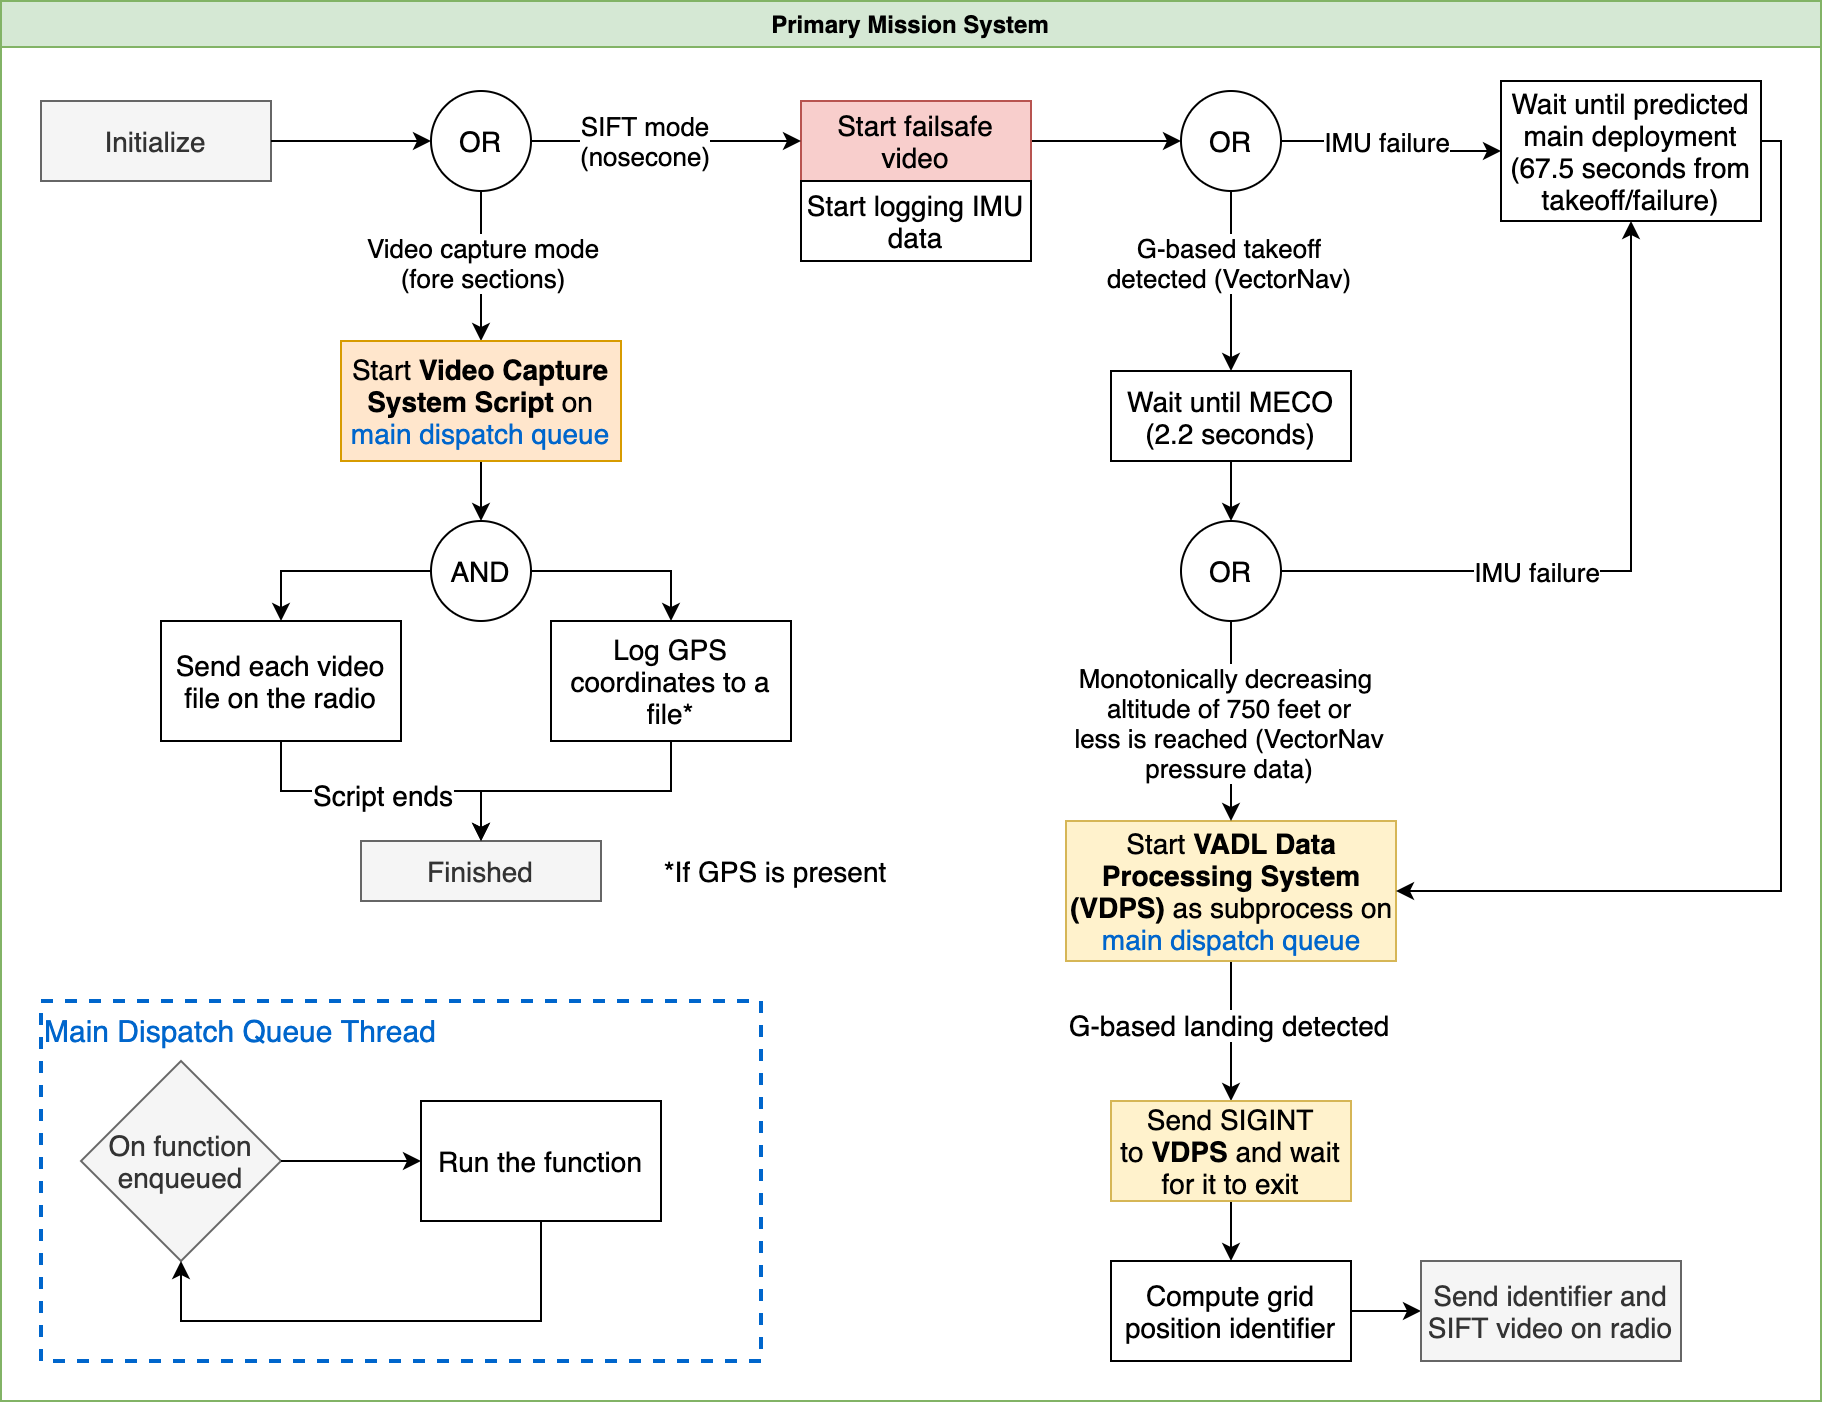

The diagram above was exported from draw.io. Its source (the exported page's mxGraphModel, read from the mxfile embedded in the PNG):
<mxGraphModel dx="946" dy="660" grid="1" gridSize="10" guides="1" tooltips="1" connect="1" arrows="1" fold="1" page="1" pageScale="1" pageWidth="850" pageHeight="1100" math="0" shadow="0">
  <root>
    <mxCell id="5hZxdiodgLzv2QLlxwe8-0" />
    <mxCell id="5hZxdiodgLzv2QLlxwe8-1" parent="5hZxdiodgLzv2QLlxwe8-0" />
    <mxCell id="5hZxdiodgLzv2QLlxwe8-2" value="Primary Mission System" style="swimlane;fillColor=#d5e8d4;strokeColor=#82b366;" parent="5hZxdiodgLzv2QLlxwe8-1" vertex="1">
      <mxGeometry x="160" y="270" width="910" height="700" as="geometry" />
    </mxCell>
    <mxCell id="5hZxdiodgLzv2QLlxwe8-3" value="Initialize" style="rounded=0;whiteSpace=wrap;html=1;fillColor=#f5f5f5;strokeColor=#666666;fontColor=#333333;fontSize=14;" parent="5hZxdiodgLzv2QLlxwe8-2" vertex="1">
      <mxGeometry x="20" y="50" width="115" height="40" as="geometry" />
    </mxCell>
    <mxCell id="5hZxdiodgLzv2QLlxwe8-4" value="" style="edgeStyle=orthogonalEdgeStyle;rounded=0;orthogonalLoop=1;jettySize=auto;html=1;" parent="5hZxdiodgLzv2QLlxwe8-2" source="5hZxdiodgLzv2QLlxwe8-6" edge="1">
      <mxGeometry relative="1" as="geometry">
        <mxPoint x="240" y="170" as="targetPoint" />
      </mxGeometry>
    </mxCell>
    <mxCell id="5hZxdiodgLzv2QLlxwe8-5" value="Video capture mode&lt;br style=&quot;font-size: 13px;&quot;&gt;(fore sections)" style="edgeLabel;html=1;align=center;verticalAlign=middle;resizable=0;points=[];fontSize=13;" parent="5hZxdiodgLzv2QLlxwe8-4" vertex="1" connectable="0">
      <mxGeometry x="-0.0667" relative="1" as="geometry">
        <mxPoint as="offset" />
      </mxGeometry>
    </mxCell>
    <mxCell id="5hZxdiodgLzv2QLlxwe8-6" value="OR" style="ellipse;whiteSpace=wrap;html=1;aspect=fixed;fontSize=14;" parent="5hZxdiodgLzv2QLlxwe8-2" vertex="1">
      <mxGeometry x="215" y="45" width="50" height="50" as="geometry" />
    </mxCell>
    <mxCell id="5hZxdiodgLzv2QLlxwe8-7" value="" style="edgeStyle=orthogonalEdgeStyle;rounded=0;orthogonalLoop=1;jettySize=auto;html=1;entryX=0.5;entryY=0;entryDx=0;entryDy=0;" parent="5hZxdiodgLzv2QLlxwe8-2" source="5hZxdiodgLzv2QLlxwe8-8" target="5hZxdiodgLzv2QLlxwe8-22" edge="1">
      <mxGeometry relative="1" as="geometry">
        <mxPoint x="240" y="280" as="targetPoint" />
      </mxGeometry>
    </mxCell>
    <mxCell id="5hZxdiodgLzv2QLlxwe8-8" value="Start&amp;nbsp;&lt;span style=&quot;font-weight: 700; font-size: 14px;&quot;&gt;Video Capture System Script&lt;/span&gt;&amp;nbsp;on &lt;font color=&quot;#0066cc&quot; style=&quot;font-size: 14px;&quot;&gt;main dispatch queue&lt;/font&gt;" style="rounded=0;whiteSpace=wrap;html=1;fillColor=#ffe6cc;strokeColor=#d79b00;fontSize=14;" parent="5hZxdiodgLzv2QLlxwe8-2" vertex="1">
      <mxGeometry x="170" y="170" width="140" height="60" as="geometry" />
    </mxCell>
    <mxCell id="5hZxdiodgLzv2QLlxwe8-9" value="" style="edgeStyle=orthogonalEdgeStyle;rounded=0;orthogonalLoop=1;jettySize=auto;html=1;exitX=0.5;exitY=1;exitDx=0;exitDy=0;" parent="5hZxdiodgLzv2QLlxwe8-2" source="5hZxdiodgLzv2QLlxwe8-29" target="5hZxdiodgLzv2QLlxwe8-11" edge="1">
      <mxGeometry relative="1" as="geometry">
        <mxPoint x="659.9999999999995" y="180" as="sourcePoint" />
      </mxGeometry>
    </mxCell>
    <mxCell id="5hZxdiodgLzv2QLlxwe8-10" value="" style="edgeStyle=orthogonalEdgeStyle;rounded=0;orthogonalLoop=1;jettySize=auto;html=1;fontSize=14;" parent="5hZxdiodgLzv2QLlxwe8-2" source="5hZxdiodgLzv2QLlxwe8-11" target="5hZxdiodgLzv2QLlxwe8-38" edge="1">
      <mxGeometry relative="1" as="geometry" />
    </mxCell>
    <mxCell id="5hZxdiodgLzv2QLlxwe8-11" value="Wait until MECO (2.2 seconds)" style="whiteSpace=wrap;html=1;fontSize=14;" parent="5hZxdiodgLzv2QLlxwe8-2" vertex="1">
      <mxGeometry x="555" y="185" width="120" height="45" as="geometry" />
    </mxCell>
    <mxCell id="5hZxdiodgLzv2QLlxwe8-12" value="" style="edgeStyle=orthogonalEdgeStyle;rounded=0;orthogonalLoop=1;jettySize=auto;html=1;fontSize=14;" parent="5hZxdiodgLzv2QLlxwe8-2" source="5hZxdiodgLzv2QLlxwe8-14" target="5hZxdiodgLzv2QLlxwe8-43" edge="1">
      <mxGeometry relative="1" as="geometry" />
    </mxCell>
    <mxCell id="5hZxdiodgLzv2QLlxwe8-13" value="G-based landing detected" style="edgeLabel;html=1;align=center;verticalAlign=middle;resizable=0;points=[];fontSize=14;" parent="5hZxdiodgLzv2QLlxwe8-12" vertex="1" connectable="0">
      <mxGeometry x="-0.1042" y="-2" relative="1" as="geometry">
        <mxPoint as="offset" />
      </mxGeometry>
    </mxCell>
    <mxCell id="5hZxdiodgLzv2QLlxwe8-14" value="Start &lt;b style=&quot;font-size: 14px&quot;&gt;VADL Data Processing System (VDPS) &lt;/b&gt;as subprocess on &lt;font color=&quot;#0066cc&quot;&gt;main dispatch queue&lt;/font&gt;" style="whiteSpace=wrap;html=1;fillColor=#fff2cc;strokeColor=#d6b656;fontSize=14;" parent="5hZxdiodgLzv2QLlxwe8-2" vertex="1">
      <mxGeometry x="532.5" y="410" width="165" height="70" as="geometry" />
    </mxCell>
    <mxCell id="5hZxdiodgLzv2QLlxwe8-15" style="edgeStyle=orthogonalEdgeStyle;rounded=0;orthogonalLoop=1;jettySize=auto;html=1;exitX=1;exitY=0.5;exitDx=0;exitDy=0;entryX=0;entryY=0.5;entryDx=0;entryDy=0;" parent="5hZxdiodgLzv2QLlxwe8-2" source="5hZxdiodgLzv2QLlxwe8-16" target="5hZxdiodgLzv2QLlxwe8-29" edge="1">
      <mxGeometry relative="1" as="geometry" />
    </mxCell>
    <mxCell id="5hZxdiodgLzv2QLlxwe8-16" value="Start failsafe video" style="rounded=0;whiteSpace=wrap;html=1;fillColor=#f8cecc;strokeColor=#b85450;fontSize=14;" parent="5hZxdiodgLzv2QLlxwe8-2" vertex="1">
      <mxGeometry x="400" y="50" width="115" height="40" as="geometry" />
    </mxCell>
    <mxCell id="5hZxdiodgLzv2QLlxwe8-17" value="&lt;span style=&quot;text-align: left; font-size: 13px;&quot;&gt;G-based takeoff&lt;br style=&quot;font-size: 13px;&quot;&gt;detected (VectorNav)&lt;/span&gt;" style="edgeLabel;html=1;align=center;verticalAlign=middle;resizable=0;points=[];fontSize=13;" parent="5hZxdiodgLzv2QLlxwe8-2" vertex="1" connectable="0">
      <mxGeometry x="613.7535294117648" y="130" as="geometry" />
    </mxCell>
    <mxCell id="5hZxdiodgLzv2QLlxwe8-18" value="Log GPS coordinates to a file*" style="whiteSpace=wrap;html=1;fontSize=14;" parent="5hZxdiodgLzv2QLlxwe8-2" vertex="1">
      <mxGeometry x="275" y="310" width="120" height="60" as="geometry" />
    </mxCell>
    <mxCell id="5hZxdiodgLzv2QLlxwe8-19" style="edgeStyle=orthogonalEdgeStyle;rounded=0;orthogonalLoop=1;jettySize=auto;html=1;entryX=0.5;entryY=0;entryDx=0;entryDy=0;exitX=1;exitY=0.5;exitDx=0;exitDy=0;" parent="5hZxdiodgLzv2QLlxwe8-2" source="5hZxdiodgLzv2QLlxwe8-22" target="5hZxdiodgLzv2QLlxwe8-18" edge="1">
      <mxGeometry relative="1" as="geometry">
        <mxPoint x="80" y="-450" as="sourcePoint" />
        <Array as="points">
          <mxPoint x="335" y="285" />
        </Array>
      </mxGeometry>
    </mxCell>
    <mxCell id="5hZxdiodgLzv2QLlxwe8-20" value="Send each video file on the radio" style="whiteSpace=wrap;html=1;fontSize=14;" parent="5hZxdiodgLzv2QLlxwe8-2" vertex="1">
      <mxGeometry x="80" y="310" width="120" height="60" as="geometry" />
    </mxCell>
    <mxCell id="5hZxdiodgLzv2QLlxwe8-21" style="edgeStyle=orthogonalEdgeStyle;rounded=0;orthogonalLoop=1;jettySize=auto;html=1;exitX=0;exitY=0.5;exitDx=0;exitDy=0;entryX=0.5;entryY=0;entryDx=0;entryDy=0;" parent="5hZxdiodgLzv2QLlxwe8-2" source="5hZxdiodgLzv2QLlxwe8-22" target="5hZxdiodgLzv2QLlxwe8-20" edge="1">
      <mxGeometry relative="1" as="geometry" />
    </mxCell>
    <mxCell id="5hZxdiodgLzv2QLlxwe8-22" value="AND" style="ellipse;whiteSpace=wrap;html=1;aspect=fixed;fontSize=14;" parent="5hZxdiodgLzv2QLlxwe8-2" vertex="1">
      <mxGeometry x="215" y="260" width="50" height="50" as="geometry" />
    </mxCell>
    <mxCell id="5hZxdiodgLzv2QLlxwe8-23" value="Finished" style="whiteSpace=wrap;html=1;fillColor=#f5f5f5;strokeColor=#666666;fontColor=#333333;fontSize=14;" parent="5hZxdiodgLzv2QLlxwe8-2" vertex="1">
      <mxGeometry x="180" y="420" width="120" height="30" as="geometry" />
    </mxCell>
    <mxCell id="5hZxdiodgLzv2QLlxwe8-24" value="" style="edgeStyle=orthogonalEdgeStyle;rounded=0;orthogonalLoop=1;jettySize=auto;html=1;exitX=0.5;exitY=1;exitDx=0;exitDy=0;" parent="5hZxdiodgLzv2QLlxwe8-2" source="5hZxdiodgLzv2QLlxwe8-18" target="5hZxdiodgLzv2QLlxwe8-23" edge="1">
      <mxGeometry relative="1" as="geometry">
        <mxPoint x="342.44000000000045" y="380" as="sourcePoint" />
      </mxGeometry>
    </mxCell>
    <mxCell id="5hZxdiodgLzv2QLlxwe8-25" style="edgeStyle=orthogonalEdgeStyle;rounded=0;orthogonalLoop=1;jettySize=auto;html=1;entryX=0.5;entryY=0;entryDx=0;entryDy=0;exitX=0.5;exitY=1;exitDx=0;exitDy=0;" parent="5hZxdiodgLzv2QLlxwe8-2" source="5hZxdiodgLzv2QLlxwe8-20" target="5hZxdiodgLzv2QLlxwe8-23" edge="1">
      <mxGeometry relative="1" as="geometry">
        <mxPoint x="147.4988235294117" y="380" as="sourcePoint" />
      </mxGeometry>
    </mxCell>
    <mxCell id="u-5bCXBkZ2zEcX31p-JJ-0" value="Script ends" style="edgeLabel;html=1;align=center;verticalAlign=middle;resizable=0;points=[];fontSize=14;" parent="5hZxdiodgLzv2QLlxwe8-25" vertex="1" connectable="0">
      <mxGeometry x="-0.28" y="-1" relative="1" as="geometry">
        <mxPoint x="21" as="offset" />
      </mxGeometry>
    </mxCell>
    <mxCell id="5hZxdiodgLzv2QLlxwe8-26" value="Start logging IMU data" style="rounded=0;whiteSpace=wrap;html=1;fontSize=14;" parent="5hZxdiodgLzv2QLlxwe8-2" vertex="1">
      <mxGeometry x="400" y="90" width="115" height="40" as="geometry" />
    </mxCell>
    <mxCell id="5hZxdiodgLzv2QLlxwe8-27" style="edgeStyle=orthogonalEdgeStyle;rounded=0;orthogonalLoop=1;jettySize=auto;html=1;exitX=1;exitY=0.5;exitDx=0;exitDy=0;entryX=0;entryY=0.5;entryDx=0;entryDy=0;" parent="5hZxdiodgLzv2QLlxwe8-2" source="5hZxdiodgLzv2QLlxwe8-29" target="5hZxdiodgLzv2QLlxwe8-31" edge="1">
      <mxGeometry relative="1" as="geometry" />
    </mxCell>
    <mxCell id="5hZxdiodgLzv2QLlxwe8-28" value="IMU failure" style="edgeLabel;html=1;align=center;verticalAlign=middle;resizable=0;points=[];fontSize=13;" parent="5hZxdiodgLzv2QLlxwe8-27" vertex="1" connectable="0">
      <mxGeometry x="-0.2769" relative="1" as="geometry">
        <mxPoint x="10" as="offset" />
      </mxGeometry>
    </mxCell>
    <mxCell id="5hZxdiodgLzv2QLlxwe8-29" value="OR" style="ellipse;whiteSpace=wrap;html=1;aspect=fixed;fontSize=14;" parent="5hZxdiodgLzv2QLlxwe8-2" vertex="1">
      <mxGeometry x="590" y="45" width="50" height="50" as="geometry" />
    </mxCell>
    <mxCell id="5hZxdiodgLzv2QLlxwe8-30" style="edgeStyle=orthogonalEdgeStyle;rounded=0;orthogonalLoop=1;jettySize=auto;html=1;entryX=1;entryY=0.5;entryDx=0;entryDy=0;fontSize=14;" parent="5hZxdiodgLzv2QLlxwe8-2" source="5hZxdiodgLzv2QLlxwe8-31" target="5hZxdiodgLzv2QLlxwe8-14" edge="1">
      <mxGeometry relative="1" as="geometry">
        <Array as="points">
          <mxPoint x="890" y="70" />
          <mxPoint x="890" y="445" />
        </Array>
      </mxGeometry>
    </mxCell>
    <mxCell id="5hZxdiodgLzv2QLlxwe8-31" value="Wait until predicted main deployment (67.5 seconds from takeoff/failure)" style="whiteSpace=wrap;html=1;fontSize=14;" parent="5hZxdiodgLzv2QLlxwe8-2" vertex="1">
      <mxGeometry x="750" y="40" width="130" height="70" as="geometry" />
    </mxCell>
    <mxCell id="5hZxdiodgLzv2QLlxwe8-32" value="&lt;font style=&quot;font-size: 15px&quot; color=&quot;#0066cc&quot;&gt;Main Dispatch Queue Thread&lt;/font&gt;" style="rounded=0;whiteSpace=wrap;html=1;verticalAlign=top;align=left;dashed=1;fillColor=none;strokeWidth=2;strokeColor=#0066CC;" parent="5hZxdiodgLzv2QLlxwe8-2" vertex="1">
      <mxGeometry x="20" y="500" width="360" height="180" as="geometry" />
    </mxCell>
    <mxCell id="5hZxdiodgLzv2QLlxwe8-33" value="On function enqueued" style="rhombus;whiteSpace=wrap;html=1;strokeWidth=1;align=center;verticalAlign=middle;fillColor=#f5f5f5;strokeColor=#666666;fontColor=#333333;fontSize=14;spacingTop=0;" parent="5hZxdiodgLzv2QLlxwe8-2" vertex="1">
      <mxGeometry x="40" y="530" width="100" height="100" as="geometry" />
    </mxCell>
    <mxCell id="5hZxdiodgLzv2QLlxwe8-34" value="Run the function" style="whiteSpace=wrap;html=1;fontSize=14;strokeWidth=1;" parent="5hZxdiodgLzv2QLlxwe8-2" vertex="1">
      <mxGeometry x="210" y="550" width="120" height="60" as="geometry" />
    </mxCell>
    <mxCell id="5hZxdiodgLzv2QLlxwe8-35" value="" style="edgeStyle=orthogonalEdgeStyle;rounded=0;orthogonalLoop=1;jettySize=auto;html=1;fontSize=15;" parent="5hZxdiodgLzv2QLlxwe8-2" source="5hZxdiodgLzv2QLlxwe8-33" target="5hZxdiodgLzv2QLlxwe8-34" edge="1">
      <mxGeometry relative="1" as="geometry" />
    </mxCell>
    <mxCell id="5hZxdiodgLzv2QLlxwe8-36" style="edgeStyle=orthogonalEdgeStyle;rounded=0;orthogonalLoop=1;jettySize=auto;html=1;entryX=0.5;entryY=1;entryDx=0;entryDy=0;fontSize=14;exitX=0.5;exitY=1;exitDx=0;exitDy=0;" parent="5hZxdiodgLzv2QLlxwe8-2" source="5hZxdiodgLzv2QLlxwe8-34" target="5hZxdiodgLzv2QLlxwe8-33" edge="1">
      <mxGeometry relative="1" as="geometry">
        <mxPoint x="30" y="-760" as="sourcePoint" />
        <Array as="points">
          <mxPoint x="270" y="660" />
          <mxPoint x="90" y="660" />
        </Array>
      </mxGeometry>
    </mxCell>
    <mxCell id="5hZxdiodgLzv2QLlxwe8-37" value="" style="edgeStyle=orthogonalEdgeStyle;rounded=0;orthogonalLoop=1;jettySize=auto;html=1;fontSize=14;" parent="5hZxdiodgLzv2QLlxwe8-2" source="5hZxdiodgLzv2QLlxwe8-38" target="5hZxdiodgLzv2QLlxwe8-14" edge="1">
      <mxGeometry relative="1" as="geometry" />
    </mxCell>
    <mxCell id="5hZxdiodgLzv2QLlxwe8-38" value="OR" style="ellipse;whiteSpace=wrap;html=1;aspect=fixed;fontSize=14;" parent="5hZxdiodgLzv2QLlxwe8-2" vertex="1">
      <mxGeometry x="590" y="260" width="50" height="50" as="geometry" />
    </mxCell>
    <mxCell id="5hZxdiodgLzv2QLlxwe8-39" style="edgeStyle=orthogonalEdgeStyle;rounded=0;orthogonalLoop=1;jettySize=auto;html=1;exitX=1;exitY=0.5;exitDx=0;exitDy=0;entryX=0.5;entryY=1;entryDx=0;entryDy=0;" parent="5hZxdiodgLzv2QLlxwe8-2" source="5hZxdiodgLzv2QLlxwe8-38" target="5hZxdiodgLzv2QLlxwe8-31" edge="1">
      <mxGeometry relative="1" as="geometry">
        <mxPoint x="840" y="285" as="targetPoint" />
      </mxGeometry>
    </mxCell>
    <mxCell id="5hZxdiodgLzv2QLlxwe8-40" value="IMU failure" style="edgeLabel;html=1;align=center;verticalAlign=middle;resizable=0;points=[];fontSize=13;" parent="5hZxdiodgLzv2QLlxwe8-39" vertex="1" connectable="0">
      <mxGeometry x="-0.2769" relative="1" as="geometry">
        <mxPoint as="offset" />
      </mxGeometry>
    </mxCell>
    <mxCell id="5hZxdiodgLzv2QLlxwe8-41" value="&lt;span style=&quot;text-align: left ; font-size: 13px&quot;&gt;Monotonically decreasing &lt;br style=&quot;font-size: 13px&quot;&gt;altitude of 750 feet or&lt;br style=&quot;font-size: 13px&quot;&gt;less is reached (VectorNav&lt;br style=&quot;font-size: 13px&quot;&gt;pressure data)&lt;/span&gt;" style="edgeLabel;html=1;align=center;verticalAlign=middle;resizable=0;points=[];fontSize=13;" parent="5hZxdiodgLzv2QLlxwe8-2" vertex="1" connectable="0">
      <mxGeometry x="613.75" y="360" as="geometry" />
    </mxCell>
    <mxCell id="5hZxdiodgLzv2QLlxwe8-42" value="" style="edgeStyle=orthogonalEdgeStyle;rounded=0;orthogonalLoop=1;jettySize=auto;html=1;fontSize=14;" parent="5hZxdiodgLzv2QLlxwe8-2" source="5hZxdiodgLzv2QLlxwe8-43" target="5hZxdiodgLzv2QLlxwe8-45" edge="1">
      <mxGeometry relative="1" as="geometry" />
    </mxCell>
    <mxCell id="5hZxdiodgLzv2QLlxwe8-43" value="Send SIGINT to&amp;nbsp;&lt;b style=&quot;font-size: 14px&quot;&gt;VDPS&lt;/b&gt;&lt;span style=&quot;font-size: 14px&quot;&gt;&amp;nbsp;and wait for it to exit&lt;/span&gt;" style="whiteSpace=wrap;html=1;fillColor=#fff2cc;strokeColor=#d6b656;fontSize=14;" parent="5hZxdiodgLzv2QLlxwe8-2" vertex="1">
      <mxGeometry x="555" y="550" width="120" height="50" as="geometry" />
    </mxCell>
    <mxCell id="5hZxdiodgLzv2QLlxwe8-44" value="" style="edgeStyle=orthogonalEdgeStyle;rounded=0;orthogonalLoop=1;jettySize=auto;html=1;fontSize=14;" parent="5hZxdiodgLzv2QLlxwe8-2" source="5hZxdiodgLzv2QLlxwe8-45" target="5hZxdiodgLzv2QLlxwe8-47" edge="1">
      <mxGeometry relative="1" as="geometry" />
    </mxCell>
    <mxCell id="5hZxdiodgLzv2QLlxwe8-45" value="Compute grid position identifier" style="whiteSpace=wrap;html=1;fontSize=14;" parent="5hZxdiodgLzv2QLlxwe8-2" vertex="1">
      <mxGeometry x="555" y="630" width="120" height="50" as="geometry" />
    </mxCell>
    <mxCell id="5hZxdiodgLzv2QLlxwe8-46" value="*If GPS is present" style="text;html=1;strokeColor=none;fillColor=none;align=center;verticalAlign=middle;whiteSpace=wrap;rounded=0;shadow=0;comic=0;fontSize=14;" parent="5hZxdiodgLzv2QLlxwe8-2" vertex="1">
      <mxGeometry x="330" y="420" width="115" height="30" as="geometry" />
    </mxCell>
    <mxCell id="5hZxdiodgLzv2QLlxwe8-47" value="Send identifier and SIFT video on radio" style="whiteSpace=wrap;html=1;fontSize=14;fillColor=#f5f5f5;strokeColor=#666666;fontColor=#333333;" parent="5hZxdiodgLzv2QLlxwe8-2" vertex="1">
      <mxGeometry x="710" y="630" width="130" height="50" as="geometry" />
    </mxCell>
    <mxCell id="5hZxdiodgLzv2QLlxwe8-48" value="" style="edgeStyle=orthogonalEdgeStyle;rounded=0;orthogonalLoop=1;jettySize=auto;html=1;" parent="5hZxdiodgLzv2QLlxwe8-1" source="5hZxdiodgLzv2QLlxwe8-3" edge="1">
      <mxGeometry relative="1" as="geometry">
        <mxPoint x="374.99999999999955" y="340" as="targetPoint" />
      </mxGeometry>
    </mxCell>
    <mxCell id="5hZxdiodgLzv2QLlxwe8-49" value="" style="edgeStyle=orthogonalEdgeStyle;rounded=0;orthogonalLoop=1;jettySize=auto;html=1;" parent="5hZxdiodgLzv2QLlxwe8-1" source="5hZxdiodgLzv2QLlxwe8-6" edge="1">
      <mxGeometry relative="1" as="geometry">
        <mxPoint x="559.9999999999995" y="340" as="targetPoint" />
      </mxGeometry>
    </mxCell>
    <mxCell id="5hZxdiodgLzv2QLlxwe8-50" value="SIFT mode&lt;br style=&quot;font-size: 13px;&quot;&gt;(nosecone)" style="edgeLabel;html=1;align=center;verticalAlign=middle;resizable=0;points=[];fontSize=13;" parent="5hZxdiodgLzv2QLlxwe8-49" vertex="1" connectable="0">
      <mxGeometry x="-0.1667" y="1" relative="1" as="geometry">
        <mxPoint as="offset" />
      </mxGeometry>
    </mxCell>
  </root>
</mxGraphModel>